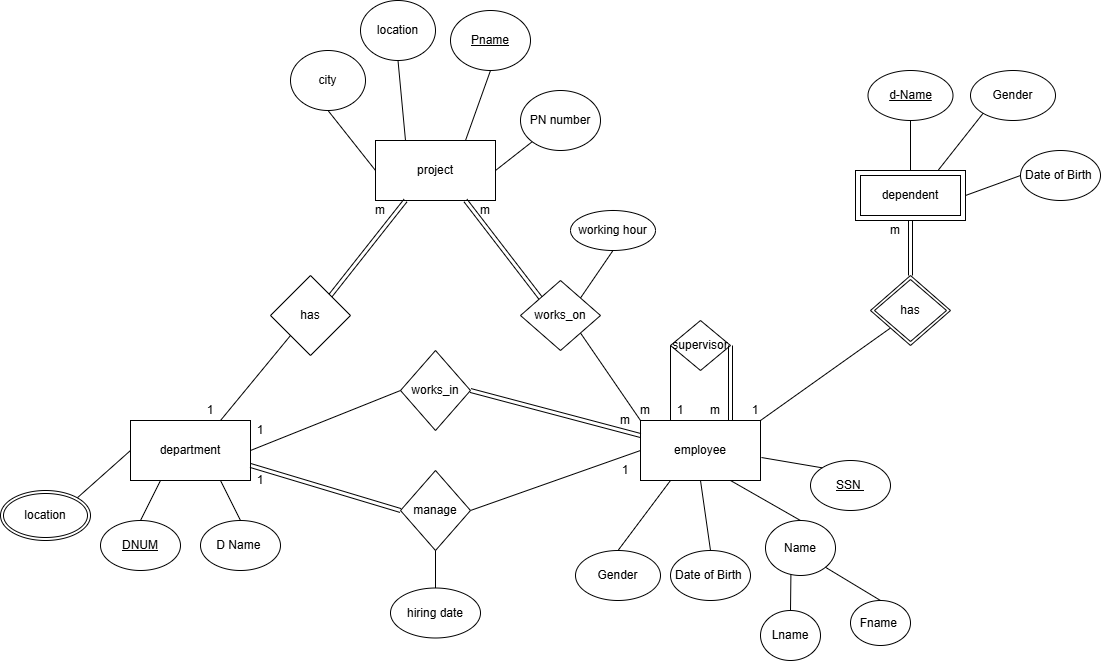

The diagram above was exported from draw.io. Its source (the exported page's mxGraphModel, read from the mxfile embedded in the PNG):
<mxGraphModel dx="2268" dy="1886" grid="1" gridSize="10" guides="1" tooltips="1" connect="1" arrows="1" fold="1" page="1" pageScale="1" pageWidth="850" pageHeight="1100" math="0" shadow="0">
  <root>
    <mxCell id="0" />
    <mxCell id="1" parent="0" />
    <mxCell id="29hbedhQ-vLqJnC2Hlc5-6" parent="1" style="whiteSpace=wrap;html=1;" value="employee" vertex="1">
      <mxGeometry height="60" width="120" x="410" y="70" as="geometry" />
    </mxCell>
    <mxCell id="29hbedhQ-vLqJnC2Hlc5-12" parent="1" style="ellipse;whiteSpace=wrap;html=1;" value="&lt;u&gt;SSN&amp;nbsp;&lt;/u&gt;" vertex="1">
      <mxGeometry height="50" width="80" x="580" y="110" as="geometry" />
    </mxCell>
    <mxCell id="29hbedhQ-vLqJnC2Hlc5-20" parent="1" style="ellipse;whiteSpace=wrap;html=1;" value="Name" vertex="1">
      <mxGeometry height="55" width="70" x="535" y="170" as="geometry" />
    </mxCell>
    <mxCell id="29hbedhQ-vLqJnC2Hlc5-24" parent="1" style="ellipse;whiteSpace=wrap;html=1;" value="Fname&amp;nbsp;" vertex="1">
      <mxGeometry height="45" width="60" x="620" y="250" as="geometry" />
    </mxCell>
    <mxCell id="29hbedhQ-vLqJnC2Hlc5-25" parent="1" style="ellipse;whiteSpace=wrap;html=1;" value="Lname" vertex="1">
      <mxGeometry height="50" width="60" x="530" y="260" as="geometry" />
    </mxCell>
    <mxCell id="29hbedhQ-vLqJnC2Hlc5-32" parent="1" style="rhombus;whiteSpace=wrap;html=1;" value="works_in" vertex="1">
      <mxGeometry height="80" width="70" x="170" as="geometry" />
    </mxCell>
    <mxCell id="29hbedhQ-vLqJnC2Hlc5-34" parent="1" style="rounded=0;whiteSpace=wrap;html=1;" value="department" vertex="1">
      <mxGeometry height="60" width="120" x="-100" y="70" as="geometry" />
    </mxCell>
    <mxCell id="29hbedhQ-vLqJnC2Hlc5-52" edge="1" parent="1" source="29hbedhQ-vLqJnC2Hlc5-6" style="endArrow=none;html=1;rounded=0;entryX=0;entryY=0;entryDx=0;entryDy=0;exitX=1.008;exitY=0.617;exitDx=0;exitDy=0;exitPerimeter=0;" target="29hbedhQ-vLqJnC2Hlc5-12" value="">
      <mxGeometry height="50" relative="1" width="50" as="geometry">
        <mxPoint x="400" y="40" as="sourcePoint" />
        <mxPoint x="450" y="-10" as="targetPoint" />
      </mxGeometry>
    </mxCell>
    <mxCell id="29hbedhQ-vLqJnC2Hlc5-55" edge="1" parent="1" source="29hbedhQ-vLqJnC2Hlc5-20" style="endArrow=none;html=1;rounded=0;exitX=0.5;exitY=0;exitDx=0;exitDy=0;entryX=0.75;entryY=1;entryDx=0;entryDy=0;" target="29hbedhQ-vLqJnC2Hlc5-6" value="">
      <mxGeometry height="50" relative="1" width="50" as="geometry">
        <mxPoint x="400" y="40" as="sourcePoint" />
        <mxPoint x="450" y="-10" as="targetPoint" />
      </mxGeometry>
    </mxCell>
    <mxCell id="29hbedhQ-vLqJnC2Hlc5-56" edge="1" parent="1" source="29hbedhQ-vLqJnC2Hlc5-24" style="endArrow=none;html=1;rounded=0;entryX=1;entryY=1;entryDx=0;entryDy=0;exitX=0.5;exitY=0;exitDx=0;exitDy=0;" target="29hbedhQ-vLqJnC2Hlc5-20" value="">
      <mxGeometry height="50" relative="1" width="50" as="geometry">
        <mxPoint x="400" y="40" as="sourcePoint" />
        <mxPoint x="450" y="-10" as="targetPoint" />
      </mxGeometry>
    </mxCell>
    <mxCell id="29hbedhQ-vLqJnC2Hlc5-57" edge="1" parent="1" source="29hbedhQ-vLqJnC2Hlc5-25" style="endArrow=none;html=1;rounded=0;entryX=0.363;entryY=0.983;entryDx=0;entryDy=0;exitX=0.5;exitY=0;exitDx=0;exitDy=0;entryPerimeter=0;" target="29hbedhQ-vLqJnC2Hlc5-20" value="">
      <mxGeometry height="50" relative="1" width="50" as="geometry">
        <mxPoint x="565" y="275" as="sourcePoint" />
        <mxPoint x="615" y="225" as="targetPoint" />
      </mxGeometry>
    </mxCell>
    <mxCell id="29hbedhQ-vLqJnC2Hlc5-64" parent="1" style="ellipse;whiteSpace=wrap;html=1;" value="&lt;u&gt;d-Name&lt;/u&gt;" vertex="1">
      <mxGeometry height="50" width="85" x="637.5" y="-280" as="geometry" />
    </mxCell>
    <mxCell id="29hbedhQ-vLqJnC2Hlc5-67" edge="1" parent="1" source="v0K1xQN0AtPshYNK6Rca-19" style="endArrow=none;html=1;rounded=0;entryX=0.5;entryY=1;entryDx=0;entryDy=0;exitX=0.5;exitY=0;exitDx=0;exitDy=0;" target="29hbedhQ-vLqJnC2Hlc5-64" value="">
      <mxGeometry height="50" relative="1" width="50" as="geometry">
        <mxPoint x="680" y="-180" as="sourcePoint" />
        <mxPoint x="780" y="-30" as="targetPoint" />
      </mxGeometry>
    </mxCell>
    <mxCell id="29hbedhQ-vLqJnC2Hlc5-69" parent="1" style="ellipse;whiteSpace=wrap;html=1;" value="D Name&amp;nbsp;" vertex="1">
      <mxGeometry height="50" width="80" x="-30" y="170" as="geometry" />
    </mxCell>
    <mxCell id="29hbedhQ-vLqJnC2Hlc5-70" parent="1" style="ellipse;whiteSpace=wrap;html=1;" value="&lt;u&gt;DNUM&lt;/u&gt;" vertex="1">
      <mxGeometry height="50" width="80" x="-130" y="170" as="geometry" />
    </mxCell>
    <mxCell id="29hbedhQ-vLqJnC2Hlc5-73" edge="1" parent="1" source="29hbedhQ-vLqJnC2Hlc5-69" style="endArrow=none;html=1;rounded=0;entryX=0.75;entryY=1;entryDx=0;entryDy=0;exitX=0.5;exitY=0;exitDx=0;exitDy=0;" target="29hbedhQ-vLqJnC2Hlc5-34" value="">
      <mxGeometry height="50" relative="1" width="50" as="geometry">
        <mxPoint x="-20" y="170" as="sourcePoint" />
        <mxPoint x="30" y="120" as="targetPoint" />
      </mxGeometry>
    </mxCell>
    <mxCell id="29hbedhQ-vLqJnC2Hlc5-74" edge="1" parent="1" source="29hbedhQ-vLqJnC2Hlc5-70" style="endArrow=none;html=1;rounded=0;exitX=0.5;exitY=0;exitDx=0;exitDy=0;entryX=0.25;entryY=1;entryDx=0;entryDy=0;" target="29hbedhQ-vLqJnC2Hlc5-34" value="">
      <mxGeometry height="50" relative="1" width="50" as="geometry">
        <mxPoint x="-100" y="160" as="sourcePoint" />
        <mxPoint x="-50" y="110" as="targetPoint" />
      </mxGeometry>
    </mxCell>
    <mxCell id="29hbedhQ-vLqJnC2Hlc5-79" edge="1" parent="1" source="v0K1xQN0AtPshYNK6Rca-23" style="shape=link;html=1;rounded=0;entryX=0.5;entryY=1;entryDx=0;entryDy=0;exitX=0.5;exitY=0;exitDx=0;exitDy=0;" target="v0K1xQN0AtPshYNK6Rca-19" value="">
      <mxGeometry relative="1" width="100" as="geometry">
        <mxPoint x="680" y="-80" as="sourcePoint" />
        <mxPoint x="680" y="-120" as="targetPoint" />
      </mxGeometry>
    </mxCell>
    <mxCell id="29hbedhQ-vLqJnC2Hlc5-80" edge="1" parent="1" source="29hbedhQ-vLqJnC2Hlc5-34" style="endArrow=none;html=1;rounded=0;entryX=0;entryY=0.5;entryDx=0;entryDy=0;exitX=1;exitY=0.5;exitDx=0;exitDy=0;" target="29hbedhQ-vLqJnC2Hlc5-32" value="">
      <mxGeometry height="50" relative="1" width="50" as="geometry">
        <mxPoint x="10" y="110" as="sourcePoint" />
        <mxPoint x="60" y="60" as="targetPoint" />
      </mxGeometry>
    </mxCell>
    <mxCell id="29hbedhQ-vLqJnC2Hlc5-84" edge="1" parent="1" source="29hbedhQ-vLqJnC2Hlc5-85" style="endArrow=none;html=1;rounded=0;entryX=0;entryY=0.5;entryDx=0;entryDy=0;exitX=1;exitY=0.5;exitDx=0;exitDy=0;" target="29hbedhQ-vLqJnC2Hlc5-6" value="">
      <mxGeometry height="50" relative="1" width="50" as="geometry">
        <mxPoint x="290" y="150" as="sourcePoint" />
        <mxPoint x="340" y="120" as="targetPoint" />
      </mxGeometry>
    </mxCell>
    <mxCell id="29hbedhQ-vLqJnC2Hlc5-85" parent="1" style="rhombus;whiteSpace=wrap;html=1;" value="manage" vertex="1">
      <mxGeometry height="80" width="70" x="170" y="120" as="geometry" />
    </mxCell>
    <mxCell id="29hbedhQ-vLqJnC2Hlc5-87" parent="1" style="rounded=0;whiteSpace=wrap;html=1;" value="project" vertex="1">
      <mxGeometry height="60" width="120" x="145" y="-210" as="geometry" />
    </mxCell>
    <mxCell id="29hbedhQ-vLqJnC2Hlc5-88" parent="1" style="rhombus;whiteSpace=wrap;html=1;" value="works_on" vertex="1">
      <mxGeometry height="70" width="80" x="290" y="-70" as="geometry" />
    </mxCell>
    <mxCell id="29hbedhQ-vLqJnC2Hlc5-91" parent="1" style="ellipse;whiteSpace=wrap;html=1;" value="&lt;u&gt;Pname&lt;/u&gt;" vertex="1">
      <mxGeometry height="60" width="80" x="220" y="-340" as="geometry" />
    </mxCell>
    <mxCell id="29hbedhQ-vLqJnC2Hlc5-92" parent="1" style="ellipse;whiteSpace=wrap;html=1;" value="PN number" vertex="1">
      <mxGeometry height="60" width="80" x="290" y="-260" as="geometry" />
    </mxCell>
    <mxCell id="29hbedhQ-vLqJnC2Hlc5-93" parent="1" style="ellipse;whiteSpace=wrap;html=1;" value="city" vertex="1">
      <mxGeometry height="60" width="75" x="60" y="-300" as="geometry" />
    </mxCell>
    <mxCell id="29hbedhQ-vLqJnC2Hlc5-95" edge="1" parent="1" source="29hbedhQ-vLqJnC2Hlc5-87" style="endArrow=none;html=1;rounded=0;exitX=0.75;exitY=0;exitDx=0;exitDy=0;entryX=0.5;entryY=1;entryDx=0;entryDy=0;" target="29hbedhQ-vLqJnC2Hlc5-91" value="">
      <mxGeometry height="50" relative="1" width="50" as="geometry">
        <mxPoint x="10" y="-10" as="sourcePoint" />
        <mxPoint x="60" y="-60" as="targetPoint" />
      </mxGeometry>
    </mxCell>
    <mxCell id="29hbedhQ-vLqJnC2Hlc5-96" edge="1" parent="1" source="29hbedhQ-vLqJnC2Hlc5-87" style="endArrow=none;html=1;rounded=0;exitX=1;exitY=0.5;exitDx=0;exitDy=0;entryX=0;entryY=1;entryDx=0;entryDy=0;" target="29hbedhQ-vLqJnC2Hlc5-92" value="">
      <mxGeometry height="50" relative="1" width="50" as="geometry">
        <mxPoint x="10" y="-10" as="sourcePoint" />
        <mxPoint x="300" y="-170" as="targetPoint" />
      </mxGeometry>
    </mxCell>
    <mxCell id="29hbedhQ-vLqJnC2Hlc5-98" edge="1" parent="1" source="29hbedhQ-vLqJnC2Hlc5-87" style="endArrow=none;html=1;rounded=0;entryX=0.5;entryY=1;entryDx=0;entryDy=0;exitX=0;exitY=0.5;exitDx=0;exitDy=0;" target="29hbedhQ-vLqJnC2Hlc5-93" value="">
      <mxGeometry height="50" relative="1" width="50" as="geometry">
        <mxPoint x="10" y="-10" as="sourcePoint" />
        <mxPoint x="60" y="-60" as="targetPoint" />
      </mxGeometry>
    </mxCell>
    <mxCell id="29hbedhQ-vLqJnC2Hlc5-99" edge="1" parent="1" source="29hbedhQ-vLqJnC2Hlc5-6" style="endArrow=none;html=1;rounded=0;entryX=0;entryY=1;entryDx=0;entryDy=0;exitX=1;exitY=0;exitDx=0;exitDy=0;" target="v0K1xQN0AtPshYNK6Rca-23" value="">
      <mxGeometry height="50" relative="1" width="50" as="geometry">
        <mxPoint x="620" y="65" as="sourcePoint" />
        <mxPoint x="660" y="-20" as="targetPoint" />
      </mxGeometry>
    </mxCell>
    <mxCell id="29hbedhQ-vLqJnC2Hlc5-100" edge="1" parent="1" source="29hbedhQ-vLqJnC2Hlc5-6" style="endArrow=none;html=1;rounded=0;entryX=1;entryY=1;entryDx=0;entryDy=0;exitX=0;exitY=0;exitDx=0;exitDy=0;" target="29hbedhQ-vLqJnC2Hlc5-88" value="">
      <mxGeometry height="50" relative="1" width="50" as="geometry">
        <mxPoint x="290" y="-50" as="sourcePoint" />
        <mxPoint x="240" y="-110" as="targetPoint" />
      </mxGeometry>
    </mxCell>
    <mxCell id="29hbedhQ-vLqJnC2Hlc5-101" parent="1" style="rhombus;whiteSpace=wrap;html=1;" value="has" vertex="1">
      <mxGeometry height="80" width="80" x="40" y="-75" as="geometry" />
    </mxCell>
    <mxCell id="29hbedhQ-vLqJnC2Hlc5-102" edge="1" parent="1" source="29hbedhQ-vLqJnC2Hlc5-34" style="endArrow=none;html=1;rounded=0;entryX=0;entryY=1;entryDx=0;entryDy=0;exitX=0.75;exitY=0;exitDx=0;exitDy=0;" target="29hbedhQ-vLqJnC2Hlc5-101" value="">
      <mxGeometry height="50" relative="1" width="50" as="geometry">
        <mxPoint x="-130" y="70" as="sourcePoint" />
        <mxPoint x="40" y="15" as="targetPoint" />
      </mxGeometry>
    </mxCell>
    <mxCell id="29hbedhQ-vLqJnC2Hlc5-106" edge="1" parent="1" source="29hbedhQ-vLqJnC2Hlc5-34" style="endArrow=none;html=1;rounded=0;entryX=1;entryY=0;entryDx=0;entryDy=0;exitX=0;exitY=0.5;exitDx=0;exitDy=0;" target="v0K1xQN0AtPshYNK6Rca-3" value="">
      <mxGeometry height="50" relative="1" width="50" as="geometry">
        <mxPoint x="-30" y="-40" as="sourcePoint" />
        <mxPoint x="-151.71572875253833" y="142.3223304703365" as="targetPoint" />
      </mxGeometry>
    </mxCell>
    <mxCell id="29hbedhQ-vLqJnC2Hlc5-109" parent="1" style="ellipse;whiteSpace=wrap;html=1;" value="Gender" vertex="1">
      <mxGeometry height="50" width="85" x="740" y="-280" as="geometry" />
    </mxCell>
    <mxCell id="29hbedhQ-vLqJnC2Hlc5-110" edge="1" parent="1" source="v0K1xQN0AtPshYNK6Rca-19" style="endArrow=none;html=1;rounded=0;entryX=0;entryY=1;entryDx=0;entryDy=0;exitX=0.75;exitY=0;exitDx=0;exitDy=0;" target="29hbedhQ-vLqJnC2Hlc5-109" value="">
      <mxGeometry height="50" relative="1" width="50" as="geometry">
        <mxPoint x="710" y="-180" as="sourcePoint" />
        <mxPoint x="760" y="-30" as="targetPoint" />
      </mxGeometry>
    </mxCell>
    <mxCell id="29hbedhQ-vLqJnC2Hlc5-112" edge="1" parent="1" source="29hbedhQ-vLqJnC2Hlc5-113" style="endArrow=none;html=1;rounded=0;entryX=0.5;entryY=1;entryDx=0;entryDy=0;exitX=0.5;exitY=0;exitDx=0;exitDy=0;" target="29hbedhQ-vLqJnC2Hlc5-85" value="">
      <mxGeometry height="50" relative="1" width="50" as="geometry">
        <mxPoint x="205" y="240" as="sourcePoint" />
        <mxPoint x="205" y="205" as="targetPoint" />
      </mxGeometry>
    </mxCell>
    <mxCell id="29hbedhQ-vLqJnC2Hlc5-113" parent="1" style="ellipse;whiteSpace=wrap;html=1;" value="hiring date" vertex="1">
      <mxGeometry height="50" width="90" x="160" y="237.5" as="geometry" />
    </mxCell>
    <mxCell id="29hbedhQ-vLqJnC2Hlc5-115" parent="1" style="rhombus;whiteSpace=wrap;html=1;" value="supervisor" vertex="1">
      <mxGeometry height="50" width="60" x="440" y="-30" as="geometry" />
    </mxCell>
    <mxCell id="29hbedhQ-vLqJnC2Hlc5-120" parent="1" style="text;html=1;whiteSpace=wrap;strokeColor=none;fillColor=none;align=center;verticalAlign=middle;rounded=0;" value="1" vertex="1">
      <mxGeometry height="20" width="20" x="20" y="70" as="geometry" />
    </mxCell>
    <mxCell id="29hbedhQ-vLqJnC2Hlc5-121" parent="1" style="text;html=1;whiteSpace=wrap;strokeColor=none;fillColor=none;align=center;verticalAlign=middle;rounded=0;" value="1" vertex="1">
      <mxGeometry height="20" width="20" x="385" y="110" as="geometry" />
    </mxCell>
    <mxCell id="29hbedhQ-vLqJnC2Hlc5-124" parent="1" style="text;html=1;whiteSpace=wrap;strokeColor=none;fillColor=none;align=center;verticalAlign=middle;rounded=0;" value="1" vertex="1">
      <mxGeometry height="20" width="20" x="-30" y="50" as="geometry" />
    </mxCell>
    <mxCell id="29hbedhQ-vLqJnC2Hlc5-125" parent="1" style="text;html=1;whiteSpace=wrap;strokeColor=none;fillColor=none;align=center;verticalAlign=middle;rounded=0;" value="m" vertex="1">
      <mxGeometry height="20" width="30" x="135" y="-150" as="geometry" />
    </mxCell>
    <mxCell id="29hbedhQ-vLqJnC2Hlc5-127" parent="1" style="text;html=1;whiteSpace=wrap;strokeColor=none;fillColor=none;align=center;verticalAlign=middle;rounded=0;" value="m" vertex="1">
      <mxGeometry height="20" width="30" x="240" y="-150" as="geometry" />
    </mxCell>
    <mxCell id="29hbedhQ-vLqJnC2Hlc5-129" parent="1" style="text;html=1;whiteSpace=wrap;strokeColor=none;fillColor=none;align=center;verticalAlign=middle;rounded=0;" value="m" vertex="1">
      <mxGeometry height="20" width="30" x="400" y="50" as="geometry" />
    </mxCell>
    <mxCell id="Tj3W81Qnbpf7dWCrG9La-4" parent="1" style="ellipse;whiteSpace=wrap;html=1;" value="Date of Birth&amp;nbsp;" vertex="1">
      <mxGeometry height="50" width="80" x="790" y="-200" as="geometry" />
    </mxCell>
    <mxCell id="Tj3W81Qnbpf7dWCrG9La-5" edge="1" parent="1" source="Tj3W81Qnbpf7dWCrG9La-4" style="endArrow=none;html=1;rounded=0;entryX=1;entryY=0.5;entryDx=0;entryDy=0;exitX=0;exitY=0.5;exitDx=0;exitDy=0;" target="v0K1xQN0AtPshYNK6Rca-19" value="">
      <mxGeometry height="50" relative="1" width="50" as="geometry">
        <mxPoint x="700" y="50" as="sourcePoint" />
        <mxPoint x="740" y="-150" as="targetPoint" />
      </mxGeometry>
    </mxCell>
    <mxCell id="v0K1xQN0AtPshYNK6Rca-1" edge="1" parent="1" source="29hbedhQ-vLqJnC2Hlc5-6" style="endArrow=none;html=1;rounded=0;entryX=0;entryY=0.5;entryDx=0;entryDy=0;exitX=0.25;exitY=0;exitDx=0;exitDy=0;" target="29hbedhQ-vLqJnC2Hlc5-115" value="">
      <mxGeometry height="50" relative="1" width="50" as="geometry">
        <mxPoint x="490" y="85" as="sourcePoint" />
        <mxPoint x="510" y="10" as="targetPoint" />
      </mxGeometry>
    </mxCell>
    <mxCell id="v0K1xQN0AtPshYNK6Rca-3" parent="1" style="ellipse;shape=doubleEllipse;margin=3;whiteSpace=wrap;html=1;align=center;" value="location" vertex="1">
      <mxGeometry height="50" width="90" x="-230" y="140" as="geometry" />
    </mxCell>
    <mxCell id="v0K1xQN0AtPshYNK6Rca-4" parent="1" style="ellipse;whiteSpace=wrap;html=1;" value="location" vertex="1">
      <mxGeometry height="60" width="75" x="130" y="-350" as="geometry" />
    </mxCell>
    <mxCell id="v0K1xQN0AtPshYNK6Rca-5" edge="1" parent="1" source="29hbedhQ-vLqJnC2Hlc5-87" style="endArrow=none;html=1;rounded=0;entryX=0.5;entryY=1;entryDx=0;entryDy=0;exitX=0.25;exitY=0;exitDx=0;exitDy=0;" target="v0K1xQN0AtPshYNK6Rca-4" value="">
      <mxGeometry height="50" relative="1" width="50" as="geometry">
        <mxPoint x="330" y="50" as="sourcePoint" />
        <mxPoint x="380" as="targetPoint" />
      </mxGeometry>
    </mxCell>
    <mxCell id="v0K1xQN0AtPshYNK6Rca-6" parent="1" style="ellipse;whiteSpace=wrap;html=1;" value="Gender" vertex="1">
      <mxGeometry height="50" width="85" x="345" y="200" as="geometry" />
    </mxCell>
    <mxCell id="v0K1xQN0AtPshYNK6Rca-7" edge="1" parent="1" source="29hbedhQ-vLqJnC2Hlc5-6" style="endArrow=none;html=1;rounded=0;entryX=0.5;entryY=0;entryDx=0;entryDy=0;exitX=0.25;exitY=1;exitDx=0;exitDy=0;" target="v0K1xQN0AtPshYNK6Rca-6" value="">
      <mxGeometry height="50" relative="1" width="50" as="geometry">
        <mxPoint x="330" y="310" as="sourcePoint" />
        <mxPoint x="380" y="460" as="targetPoint" />
      </mxGeometry>
    </mxCell>
    <mxCell id="v0K1xQN0AtPshYNK6Rca-8" parent="1" style="ellipse;whiteSpace=wrap;html=1;" value="Date of Birth&amp;nbsp;" vertex="1">
      <mxGeometry height="50" width="80" x="440" y="200" as="geometry" />
    </mxCell>
    <mxCell id="v0K1xQN0AtPshYNK6Rca-9" edge="1" parent="1" source="v0K1xQN0AtPshYNK6Rca-8" style="endArrow=none;html=1;rounded=0;entryX=0.5;entryY=1;entryDx=0;entryDy=0;exitX=0.5;exitY=0;exitDx=0;exitDy=0;" target="29hbedhQ-vLqJnC2Hlc5-6" value="">
      <mxGeometry height="50" relative="1" width="50" as="geometry">
        <mxPoint x="320" y="540" as="sourcePoint" />
        <mxPoint x="360" y="340" as="targetPoint" />
      </mxGeometry>
    </mxCell>
    <mxCell id="v0K1xQN0AtPshYNK6Rca-11" parent="1" style="text;html=1;whiteSpace=wrap;strokeColor=none;fillColor=none;align=center;verticalAlign=middle;rounded=0;" value="1" vertex="1">
      <mxGeometry height="20" width="20" x="20" y="120" as="geometry" />
    </mxCell>
    <mxCell id="v0K1xQN0AtPshYNK6Rca-12" parent="1" style="text;html=1;whiteSpace=wrap;strokeColor=none;fillColor=none;align=center;verticalAlign=middle;rounded=0;" value="m" vertex="1">
      <mxGeometry height="20" width="30" x="380" y="60" as="geometry" />
    </mxCell>
    <mxCell id="v0K1xQN0AtPshYNK6Rca-13" parent="1" style="text;html=1;whiteSpace=wrap;strokeColor=none;fillColor=none;align=center;verticalAlign=middle;rounded=0;" value="1" vertex="1">
      <mxGeometry height="20" width="20" x="515" y="50" as="geometry" />
    </mxCell>
    <mxCell id="v0K1xQN0AtPshYNK6Rca-16" parent="1" style="text;html=1;whiteSpace=wrap;strokeColor=none;fillColor=none;align=center;verticalAlign=middle;rounded=0;" value="m" vertex="1">
      <mxGeometry height="20" width="30" x="650" y="-130" as="geometry" />
    </mxCell>
    <mxCell id="v0K1xQN0AtPshYNK6Rca-17" parent="1" style="text;html=1;whiteSpace=wrap;strokeColor=none;fillColor=none;align=center;verticalAlign=middle;rounded=0;" value="m" vertex="1">
      <mxGeometry height="20" width="30" x="470" y="50" as="geometry" />
    </mxCell>
    <mxCell id="v0K1xQN0AtPshYNK6Rca-18" parent="1" style="text;html=1;whiteSpace=wrap;strokeColor=none;fillColor=none;align=center;verticalAlign=middle;rounded=0;" value="1" vertex="1">
      <mxGeometry height="20" width="20" x="440" y="50" as="geometry" />
    </mxCell>
    <mxCell id="v0K1xQN0AtPshYNK6Rca-19" parent="1" style="shape=ext;margin=3;double=1;whiteSpace=wrap;html=1;align=center;" value="dependent" vertex="1">
      <mxGeometry height="50" width="110" x="625" y="-180" as="geometry" />
    </mxCell>
    <mxCell id="v0K1xQN0AtPshYNK6Rca-22" edge="1" parent="1" source="29hbedhQ-vLqJnC2Hlc5-87" style="shape=link;html=1;rounded=0;exitX=0.75;exitY=1;exitDx=0;exitDy=0;entryX=0;entryY=0;entryDx=0;entryDy=0;" target="29hbedhQ-vLqJnC2Hlc5-88" value="">
      <mxGeometry relative="1" width="100" as="geometry">
        <mxPoint x="310" y="20" as="sourcePoint" />
        <mxPoint x="410" y="20" as="targetPoint" />
      </mxGeometry>
    </mxCell>
    <mxCell id="v0K1xQN0AtPshYNK6Rca-23" parent="1" style="shape=rhombus;double=1;perimeter=rhombusPerimeter;whiteSpace=wrap;html=1;align=center;" value="has" vertex="1">
      <mxGeometry height="70" width="80" x="640" y="-75" as="geometry" />
    </mxCell>
    <mxCell id="v0K1xQN0AtPshYNK6Rca-25" edge="1" parent="1" source="29hbedhQ-vLqJnC2Hlc5-32" style="shape=link;html=1;rounded=0;exitX=1;exitY=0.5;exitDx=0;exitDy=0;entryX=0;entryY=0.25;entryDx=0;entryDy=0;" target="29hbedhQ-vLqJnC2Hlc5-6" value="">
      <mxGeometry relative="1" width="100" as="geometry">
        <mxPoint x="310" y="20" as="sourcePoint" />
        <mxPoint x="410" y="20" as="targetPoint" />
      </mxGeometry>
    </mxCell>
    <mxCell id="v0K1xQN0AtPshYNK6Rca-26" edge="1" parent="1" source="29hbedhQ-vLqJnC2Hlc5-88" style="endArrow=none;html=1;rounded=0;exitX=1;exitY=0;exitDx=0;exitDy=0;entryX=0.5;entryY=1;entryDx=0;entryDy=0;" target="v0K1xQN0AtPshYNK6Rca-27" value="">
      <mxGeometry height="50" relative="1" width="50" as="geometry">
        <mxPoint x="330" y="50" as="sourcePoint" />
        <mxPoint x="390" y="-90" as="targetPoint" />
      </mxGeometry>
    </mxCell>
    <mxCell id="v0K1xQN0AtPshYNK6Rca-27" parent="1" style="ellipse;whiteSpace=wrap;html=1;align=center;" value="working hour" vertex="1">
      <mxGeometry height="40" width="85" x="340" y="-140" as="geometry" />
    </mxCell>
    <mxCell id="v0K1xQN0AtPshYNK6Rca-28" edge="1" parent="1" source="29hbedhQ-vLqJnC2Hlc5-34" style="shape=link;html=1;rounded=0;entryX=0;entryY=0.5;entryDx=0;entryDy=0;exitX=1;exitY=0.75;exitDx=0;exitDy=0;" target="29hbedhQ-vLqJnC2Hlc5-85" value="">
      <mxGeometry relative="1" width="100" as="geometry">
        <mxPoint x="310" y="20" as="sourcePoint" />
        <mxPoint x="410" y="20" as="targetPoint" />
      </mxGeometry>
    </mxCell>
    <mxCell id="v0K1xQN0AtPshYNK6Rca-29" edge="1" parent="1" source="29hbedhQ-vLqJnC2Hlc5-87" style="shape=link;html=1;rounded=0;exitX=0.25;exitY=1;exitDx=0;exitDy=0;entryX=1;entryY=0;entryDx=0;entryDy=0;" target="29hbedhQ-vLqJnC2Hlc5-101" value="">
      <mxGeometry relative="1" width="100" as="geometry">
        <mxPoint x="190" y="-100" as="sourcePoint" />
        <mxPoint x="270" y="-2" as="targetPoint" />
      </mxGeometry>
    </mxCell>
    <mxCell id="v0K1xQN0AtPshYNK6Rca-30" edge="1" parent="1" source="v0K1xQN0AtPshYNK6Rca-17" style="shape=link;html=1;rounded=0;entryX=1;entryY=0.5;entryDx=0;entryDy=0;exitX=1;exitY=1;exitDx=0;exitDy=0;" target="29hbedhQ-vLqJnC2Hlc5-115" value="">
      <mxGeometry relative="1" width="100" as="geometry">
        <mxPoint x="310" y="20" as="sourcePoint" />
        <mxPoint x="410" y="20" as="targetPoint" />
      </mxGeometry>
    </mxCell>
  </root>
</mxGraphModel>